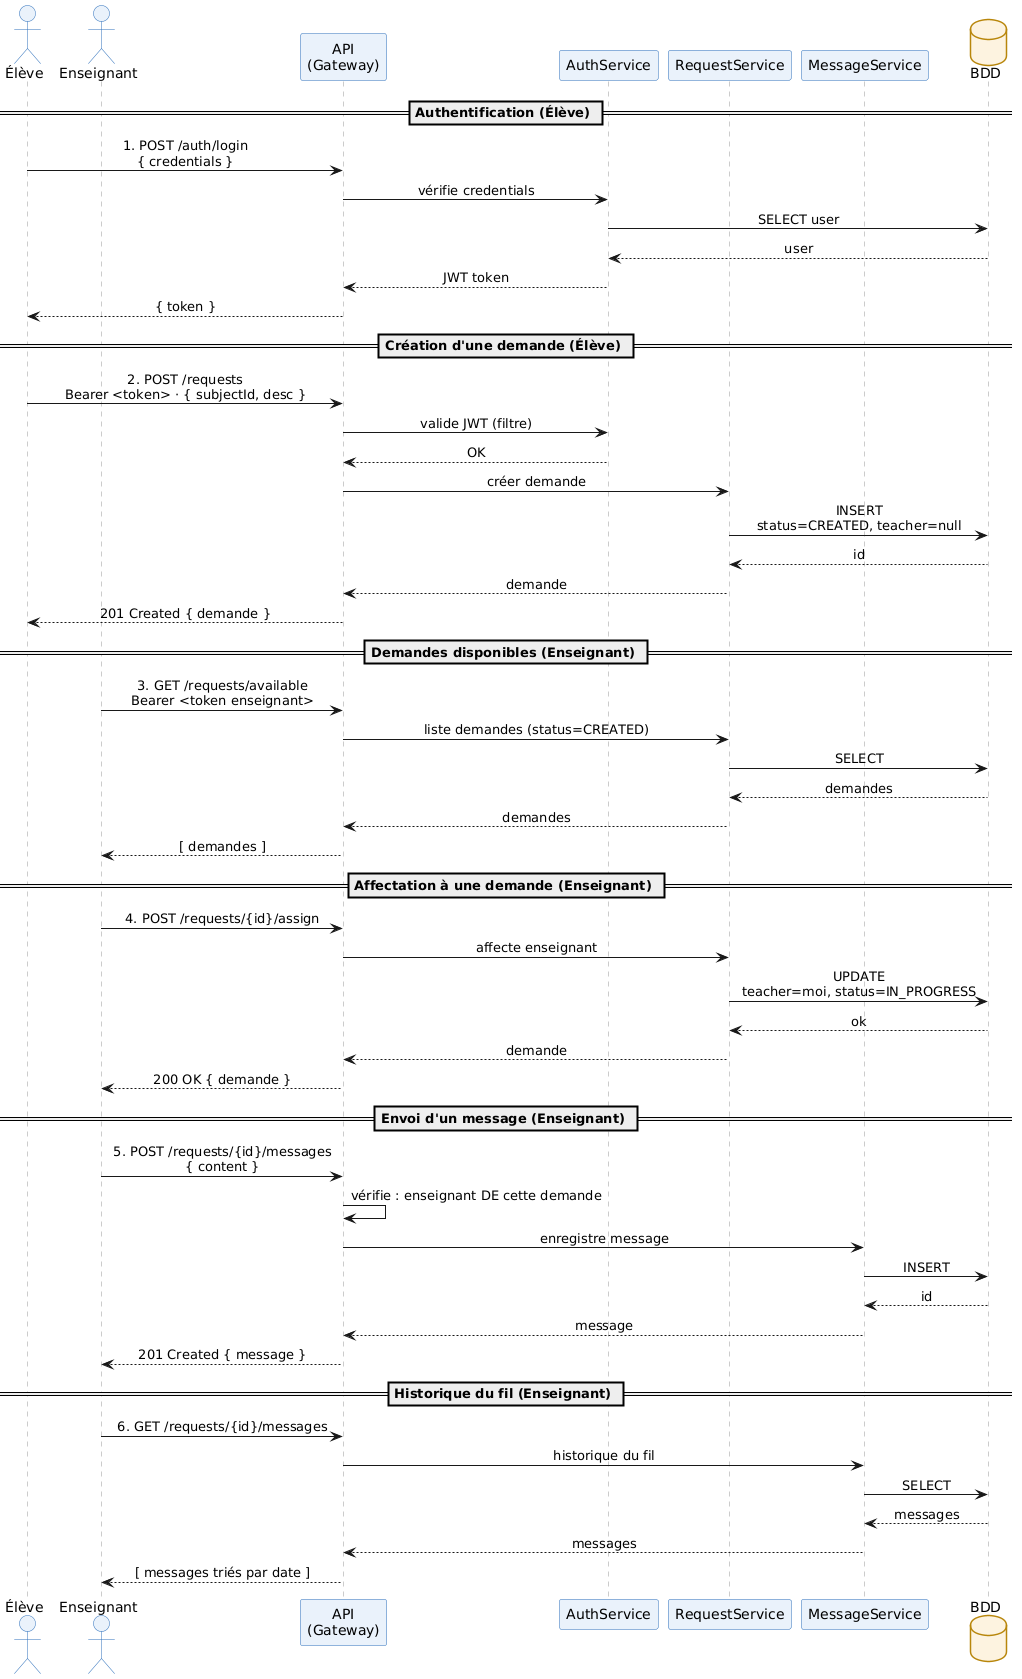

The diagram above was rendered by PlantUML. Its source (embedded in the PNG):
@startuml DiagrammeSequence
skinparam backgroundColor #FFFFFF
skinparam shadowing false
skinparam sequenceMessageAlign center
skinparam ParticipantBackgroundColor #EAF2FB
skinparam ParticipantBorderColor #2C6FBB
skinparam ActorBackgroundColor #EAF2FB
skinparam ActorBorderColor #2C6FBB
skinparam DatabaseBackgroundColor #FDF3E0
skinparam DatabaseBorderColor #B8860B
skinparam SequenceLifeLineBorderColor #999999
skinparam SequenceGroupBorderColor #2C6FBB
skinparam SequenceGroupBodyBackgroundColor #F7FAFE

actor       "Élève"          as Eleve
actor       "Enseignant"     as Ens
participant "API\n(Gateway)" as API
participant "AuthService"    as Auth
participant "RequestService" as Req
participant "MessageService" as Msg
database    "BDD"            as DB

== Authentification (Élève) ==
Eleve -> API : 1. POST /auth/login\n{ credentials }
API -> Auth  : vérifie credentials
Auth -> DB   : SELECT user
DB --> Auth  : user
Auth --> API : JWT token
API --> Eleve : { token }

== Création d'une demande (Élève) ==
Eleve -> API : 2. POST /requests\nBearer <token> · { subjectId, desc }
API -> Auth  : valide JWT (filtre)
Auth --> API : OK
API -> Req   : créer demande
Req -> DB    : INSERT\nstatus=CREATED, teacher=null
DB --> Req   : id
Req --> API  : demande
API --> Eleve : 201 Created { demande }

== Demandes disponibles (Enseignant) ==
Ens -> API   : 3. GET /requests/available\nBearer <token enseignant>
API -> Req   : liste demandes (status=CREATED)
Req -> DB    : SELECT
DB --> Req   : demandes
Req --> API  : demandes
API --> Ens  : [ demandes ]

== Affectation à une demande (Enseignant) ==
Ens -> API   : 4. POST /requests/{id}/assign
API -> Req   : affecte enseignant
Req -> DB    : UPDATE\nteacher=moi, status=IN_PROGRESS
DB --> Req   : ok
Req --> API  : demande
API --> Ens  : 200 OK { demande }

== Envoi d'un message (Enseignant) ==
Ens -> API   : 5. POST /requests/{id}/messages\n{ content }
API -> API   : vérifie : enseignant DE cette demande
API -> Msg   : enregistre message
Msg -> DB    : INSERT
DB --> Msg   : id
Msg --> API  : message
API --> Ens  : 201 Created { message }

== Historique du fil (Enseignant) ==
Ens -> API   : 6. GET /requests/{id}/messages
API -> Msg   : historique du fil
Msg -> DB    : SELECT
DB --> Msg   : messages
Msg --> API  : messages
API --> Ens  : [ messages triés par date ]

@enduml